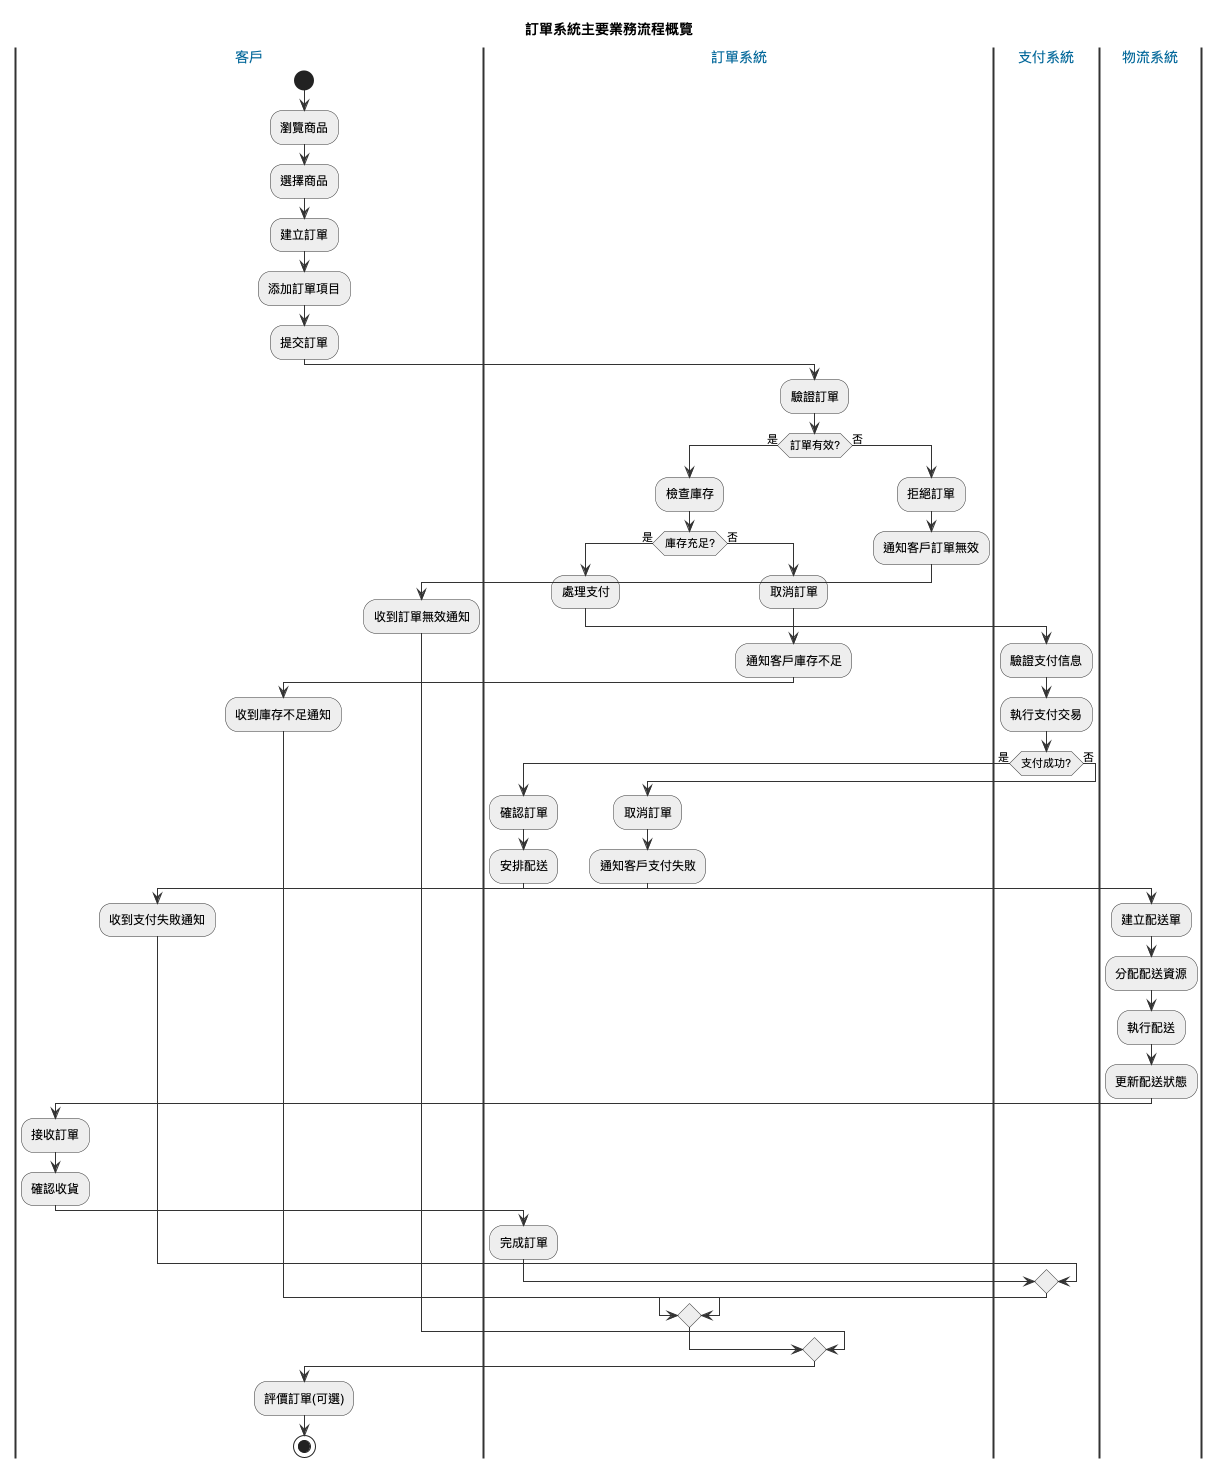

The diagram above was rendered by PlantUML. Its source (embedded in the PNG):
@startuml 訂單系統活動圖概覽

skinparam activity {
    BackgroundColor #EEEEEE
    BorderColor #333333
    FontName Arial
    ArrowColor #333333
}

skinparam swimlane {
    BorderColor #333333
    BorderThickness 2
    TitleFontColor #006699
    TitleFontSize 14
}

title 訂單系統主要業務流程概覽

|客戶|
start
:瀏覽商品;
:選擇商品;
:建立訂單;
:添加訂單項目;
:提交訂單;

|訂單系統|
:驗證訂單;

if (訂單有效?) then (是)
  :檢查庫存;
  
  if (庫存充足?) then (是)
    :處理支付;
    
    |支付系統|
    :驗證支付信息;
    :執行支付交易;
    
    if (支付成功?) then (是)
      |訂單系統|
      :確認訂單;
      :安排配送;
      
      |物流系統|
      :建立配送單;
      :分配配送資源;
      :執行配送;
      :更新配送狀態;
      
      |客戶|
      :接收訂單;
      :確認收貨;
      
      |訂單系統|
      :完成訂單;
      
    else (否)
      |訂單系統|
      :取消訂單;
      :通知客戶支付失敗;
      
      |客戶|
      :收到支付失敗通知;
    endif
    
  else (否)
    |訂單系統|
    :取消訂單;
    :通知客戶庫存不足;
    
    |客戶|
    :收到庫存不足通知;
  endif
  
else (否)
  |訂單系統|
  :拒絕訂單;
  :通知客戶訂單無效;
  
  |客戶|
  :收到訂單無效通知;
endif

|客戶|
:評價訂單(可選);
stop

@enduml